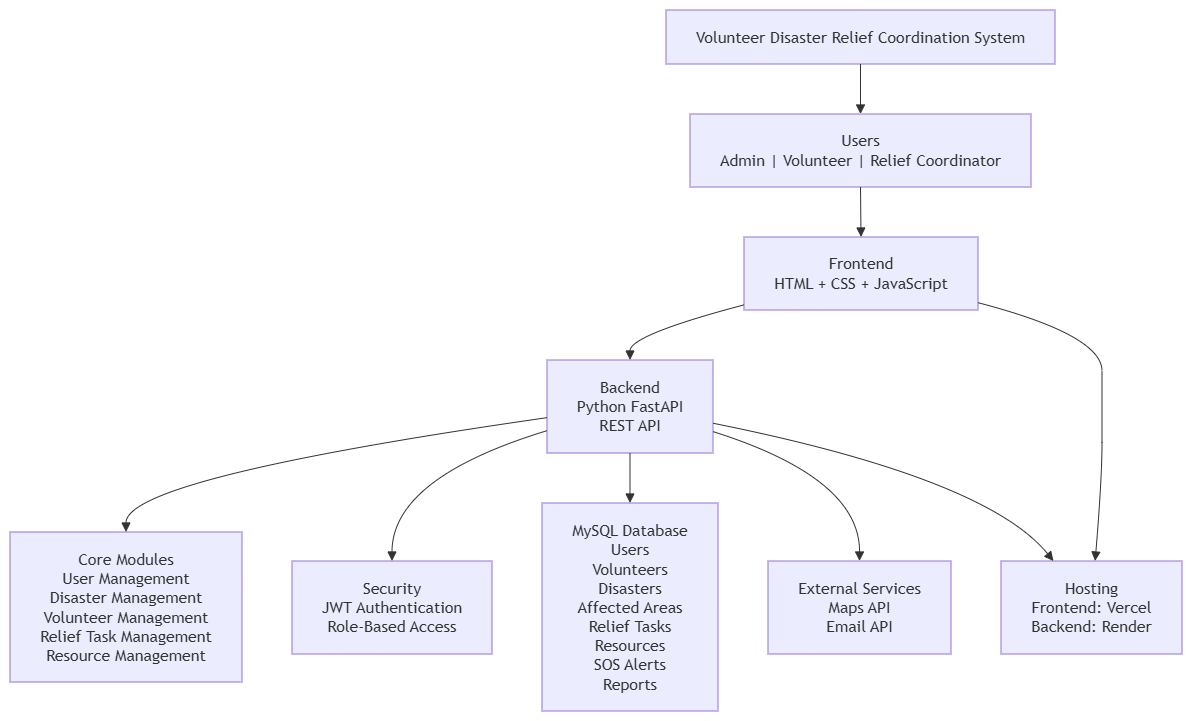

The diagram above was exported from draw.io. Its source (the exported page's mxGraphModel, read from the mxfile embedded in the PNG):
<mxGraphModel dx="1373" dy="749" grid="1" gridSize="10" guides="1" tooltips="1" connect="1" arrows="1" fold="1" page="1" pageScale="1" pageWidth="850" pageHeight="1100" math="0" shadow="0">
  <root>
    <mxCell id="0" />
    <mxCell id="1" parent="0" />
    <UserObject label="" mermaidData="{&#10;  &quot;data&quot;: &quot;flowchart TD\n\n    A[\&quot;Volunteer Disaster Relief Coordination System\&quot;]\n\n    U[\&quot;Users&lt;br/&gt;Admin | Volunteer | Relief Coordinator\&quot;]\n\n    F[\&quot;Frontend&lt;br/&gt;HTML + CSS + JavaScript\&quot;]\n\n    B[\&quot;Backend&lt;br/&gt;Python FastAPI&lt;br/&gt;REST API\&quot;]\n\n    M[\&quot;Core Modules&lt;br/&gt;User Management&lt;br/&gt;Disaster Management&lt;br/&gt;Volunteer Management&lt;br/&gt;Relief Task Management&lt;br/&gt;Resource Management\&quot;]\n\n    D[\&quot;MySQL Database&lt;br/&gt;Users&lt;br/&gt;Volunteers&lt;br/&gt;Disasters&lt;br/&gt;Affected Areas&lt;br/&gt;Relief Tasks&lt;br/&gt;Resources&lt;br/&gt;SOS Alerts&lt;br/&gt;Reports\&quot;]\n\n    S[\&quot;Security&lt;br/&gt;JWT Authentication&lt;br/&gt;Role-Based Access\&quot;]\n\n    E[\&quot;External Services&lt;br/&gt;Maps API&lt;br/&gt;Email API\&quot;]\n\n    H[\&quot;Hosting&lt;br/&gt;Frontend: Vercel&lt;br/&gt;Backend: Render\&quot;]\n\n    A --&gt; U\n    U --&gt; F\n    F --&gt; B\n    B --&gt; M\n    B --&gt; S\n    B --&gt; D\n    B --&gt; E\n    F --&gt; H\n    B --&gt; H&quot;,&#10;  &quot;config&quot;: null&#10;}" id="z2F6dUraEitXiOh9MzIY-1">
      <mxCell connectable="0" parent="1" style="group;transparentBounds=1;editIcon=1;lockedGroup=0;groupPadding=10;" vertex="1">
        <mxGeometry as="geometry" />
      </mxCell>
    </UserObject>
    <UserObject label="Volunteer Disaster Relief Coordination System" mermaidId="n:A" mermaidBaseStyle="html=1;whiteSpace=wrap;strokeWidth=1;fillColor=light-dark(#ECECFF,#1f2020);strokeColor=light-dark(#9370DB,#cccccc);fontColor=light-dark(#333333,#cccccc);fontFamily=Trebuchet MS,Verdana,Arial,sans-serif;fontSize=16;" mermaidBaseValue="Volunteer Disaster Relief Coordination System" id="z2F6dUraEitXiOh9MzIY-2">
      <mxCell parent="z2F6dUraEitXiOh9MzIY-1" style="html=1;whiteSpace=wrap;strokeWidth=1;fillColor=light-dark(#ECECFF,#1f2020);strokeColor=light-dark(#9370DB,#cccccc);fontColor=light-dark(#333333,#cccccc);fontFamily=Trebuchet MS,Verdana,Arial,sans-serif;fontSize=16;" vertex="1">
        <mxGeometry height="54" width="389" x="686" y="30" as="geometry" />
      </mxCell>
    </UserObject>
    <UserObject label="Users&#10;Admin | Volunteer | Relief Coordinator" mermaidId="n:U" mermaidBaseStyle="html=1;whiteSpace=wrap;strokeWidth=1;fillColor=light-dark(#ECECFF,#1f2020);strokeColor=light-dark(#9370DB,#cccccc);fontColor=light-dark(#333333,#cccccc);fontFamily=Trebuchet MS,Verdana,Arial,sans-serif;fontSize=16;" mermaidBaseValue="Users&#10;Admin | Volunteer | Relief Coordinator" id="z2F6dUraEitXiOh9MzIY-3">
      <mxCell parent="z2F6dUraEitXiOh9MzIY-1" style="html=1;whiteSpace=wrap;strokeWidth=1;fillColor=light-dark(#ECECFF,#1f2020);strokeColor=light-dark(#9370DB,#cccccc);fontColor=light-dark(#333333,#cccccc);fontFamily=Trebuchet MS,Verdana,Arial,sans-serif;fontSize=16;" vertex="1">
        <mxGeometry height="73" width="341" x="710" y="134" as="geometry" />
      </mxCell>
    </UserObject>
    <UserObject label="Frontend&#10;HTML + CSS + JavaScript" mermaidId="n:F" mermaidBaseStyle="html=1;whiteSpace=wrap;strokeWidth=1;fillColor=light-dark(#ECECFF,#1f2020);strokeColor=light-dark(#9370DB,#cccccc);fontColor=light-dark(#333333,#cccccc);fontFamily=Trebuchet MS,Verdana,Arial,sans-serif;fontSize=16;" mermaidBaseValue="Frontend&#10;HTML + CSS + JavaScript" id="z2F6dUraEitXiOh9MzIY-4">
      <mxCell parent="z2F6dUraEitXiOh9MzIY-1" style="html=1;whiteSpace=wrap;strokeWidth=1;fillColor=light-dark(#ECECFF,#1f2020);strokeColor=light-dark(#9370DB,#cccccc);fontColor=light-dark(#333333,#cccccc);fontFamily=Trebuchet MS,Verdana,Arial,sans-serif;fontSize=16;" vertex="1">
        <mxGeometry height="73" width="234" x="764" y="257" as="geometry" />
      </mxCell>
    </UserObject>
    <UserObject label="Backend&#10;Python FastAPI&#10;REST API" mermaidId="n:B" mermaidBaseStyle="html=1;whiteSpace=wrap;strokeWidth=1;fillColor=light-dark(#ECECFF,#1f2020);strokeColor=light-dark(#9370DB,#cccccc);fontColor=light-dark(#333333,#cccccc);fontFamily=Trebuchet MS,Verdana,Arial,sans-serif;fontSize=16;" mermaidBaseValue="Backend&#10;Python FastAPI&#10;REST API" id="z2F6dUraEitXiOh9MzIY-5">
      <mxCell parent="z2F6dUraEitXiOh9MzIY-1" style="html=1;whiteSpace=wrap;strokeWidth=1;fillColor=light-dark(#ECECFF,#1f2020);strokeColor=light-dark(#9370DB,#cccccc);fontColor=light-dark(#333333,#cccccc);fontFamily=Trebuchet MS,Verdana,Arial,sans-serif;fontSize=16;" vertex="1">
        <mxGeometry height="93" width="166" x="567" y="380" as="geometry" />
      </mxCell>
    </UserObject>
    <UserObject label="Core Modules&#10;User Management&#10;Disaster Management&#10;Volunteer Management&#10;Relief Task Management&#10;Resource Management" mermaidId="n:M" mermaidBaseStyle="html=1;whiteSpace=wrap;strokeWidth=1;fillColor=light-dark(#ECECFF,#1f2020);strokeColor=light-dark(#9370DB,#cccccc);fontColor=light-dark(#333333,#cccccc);fontFamily=Trebuchet MS,Verdana,Arial,sans-serif;fontSize=16;" mermaidBaseValue="Core Modules&#10;User Management&#10;Disaster Management&#10;Volunteer Management&#10;Relief Task Management&#10;Resource Management" id="z2F6dUraEitXiOh9MzIY-6">
      <mxCell parent="z2F6dUraEitXiOh9MzIY-1" style="html=1;whiteSpace=wrap;strokeWidth=1;fillColor=light-dark(#ECECFF,#1f2020);strokeColor=light-dark(#9370DB,#cccccc);fontColor=light-dark(#333333,#cccccc);fontFamily=Trebuchet MS,Verdana,Arial,sans-serif;fontSize=16;" vertex="1">
        <mxGeometry height="150" width="232" x="30" y="552" as="geometry" />
      </mxCell>
    </UserObject>
    <UserObject label="MySQL Database&#10;Users&#10;Volunteers&#10;Disasters&#10;Affected Areas&#10;Relief Tasks&#10;Resources&#10;SOS Alerts&#10;Reports" mermaidId="n:D" mermaidBaseStyle="html=1;whiteSpace=wrap;strokeWidth=1;fillColor=light-dark(#ECECFF,#1f2020);strokeColor=light-dark(#9370DB,#cccccc);fontColor=light-dark(#333333,#cccccc);fontFamily=Trebuchet MS,Verdana,Arial,sans-serif;fontSize=16;" mermaidBaseValue="MySQL Database&#10;Users&#10;Volunteers&#10;Disasters&#10;Affected Areas&#10;Relief Tasks&#10;Resources&#10;SOS Alerts&#10;Reports" id="z2F6dUraEitXiOh9MzIY-7">
      <mxCell parent="z2F6dUraEitXiOh9MzIY-1" style="html=1;whiteSpace=wrap;strokeWidth=1;fillColor=light-dark(#ECECFF,#1f2020);strokeColor=light-dark(#9370DB,#cccccc);fontColor=light-dark(#333333,#cccccc);fontFamily=Trebuchet MS,Verdana,Arial,sans-serif;fontSize=16;" vertex="1">
        <mxGeometry height="208" width="176" x="562" y="523" as="geometry" />
      </mxCell>
    </UserObject>
    <UserObject label="Security&#10;JWT Authentication&#10;Role-Based Access" mermaidId="n:S" mermaidBaseStyle="html=1;whiteSpace=wrap;strokeWidth=1;fillColor=light-dark(#ECECFF,#1f2020);strokeColor=light-dark(#9370DB,#cccccc);fontColor=light-dark(#333333,#cccccc);fontFamily=Trebuchet MS,Verdana,Arial,sans-serif;fontSize=16;" mermaidBaseValue="Security&#10;JWT Authentication&#10;Role-Based Access" id="z2F6dUraEitXiOh9MzIY-8">
      <mxCell parent="z2F6dUraEitXiOh9MzIY-1" style="html=1;whiteSpace=wrap;strokeWidth=1;fillColor=light-dark(#ECECFF,#1f2020);strokeColor=light-dark(#9370DB,#cccccc);fontColor=light-dark(#333333,#cccccc);fontFamily=Trebuchet MS,Verdana,Arial,sans-serif;fontSize=16;" vertex="1">
        <mxGeometry height="93" width="200" x="312" y="581" as="geometry" />
      </mxCell>
    </UserObject>
    <UserObject label="External Services&#10;Maps API&#10;Email API" mermaidId="n:E" mermaidBaseStyle="html=1;whiteSpace=wrap;strokeWidth=1;fillColor=light-dark(#ECECFF,#1f2020);strokeColor=light-dark(#9370DB,#cccccc);fontColor=light-dark(#333333,#cccccc);fontFamily=Trebuchet MS,Verdana,Arial,sans-serif;fontSize=16;" mermaidBaseValue="External Services&#10;Maps API&#10;Email API" id="z2F6dUraEitXiOh9MzIY-9">
      <mxCell parent="z2F6dUraEitXiOh9MzIY-1" style="html=1;whiteSpace=wrap;strokeWidth=1;fillColor=light-dark(#ECECFF,#1f2020);strokeColor=light-dark(#9370DB,#cccccc);fontColor=light-dark(#333333,#cccccc);fontFamily=Trebuchet MS,Verdana,Arial,sans-serif;fontSize=16;" vertex="1">
        <mxGeometry height="93" width="183" x="788" y="581" as="geometry" />
      </mxCell>
    </UserObject>
    <UserObject label="Hosting&#10;Frontend: Vercel&#10;Backend: Render" mermaidId="n:H" mermaidBaseStyle="html=1;whiteSpace=wrap;strokeWidth=1;fillColor=light-dark(#ECECFF,#1f2020);strokeColor=light-dark(#9370DB,#cccccc);fontColor=light-dark(#333333,#cccccc);fontFamily=Trebuchet MS,Verdana,Arial,sans-serif;fontSize=16;" mermaidBaseValue="Hosting&#10;Frontend: Vercel&#10;Backend: Render" id="z2F6dUraEitXiOh9MzIY-10">
      <mxCell parent="z2F6dUraEitXiOh9MzIY-1" style="html=1;whiteSpace=wrap;strokeWidth=1;fillColor=light-dark(#ECECFF,#1f2020);strokeColor=light-dark(#9370DB,#cccccc);fontColor=light-dark(#333333,#cccccc);fontFamily=Trebuchet MS,Verdana,Arial,sans-serif;fontSize=16;" vertex="1">
        <mxGeometry height="93" width="181" x="1021" y="581" as="geometry" />
      </mxCell>
    </UserObject>
    <UserObject label="" mermaidId="e:A-&gt;U#0" mermaidBaseStyle="curved=1;startArrow=none;endArrow=block;endSize=7;strokeColor=light-dark(#333333,#cccccc);exitX=0.5;exitY=1;entryX=0.5;entryY=0;" mermaidBaseValue="" id="z2F6dUraEitXiOh9MzIY-11">
      <mxCell edge="1" parent="z2F6dUraEitXiOh9MzIY-1" source="z2F6dUraEitXiOh9MzIY-2" style="curved=1;startArrow=none;endArrow=block;endSize=7;strokeColor=light-dark(#333333,#cccccc);exitX=0.5;exitY=1;entryX=0.5;entryY=0;rounded=0;" target="z2F6dUraEitXiOh9MzIY-3">
        <mxGeometry relative="1" as="geometry">
          <Array as="points" />
        </mxGeometry>
      </mxCell>
    </UserObject>
    <UserObject label="" mermaidId="e:U-&gt;F#0" mermaidBaseStyle="curved=1;startArrow=none;endArrow=block;endSize=7;strokeColor=light-dark(#333333,#cccccc);exitX=0.5;exitY=1;entryX=0.5;entryY=0;" mermaidBaseValue="" id="z2F6dUraEitXiOh9MzIY-12">
      <mxCell edge="1" parent="z2F6dUraEitXiOh9MzIY-1" source="z2F6dUraEitXiOh9MzIY-3" style="curved=1;startArrow=none;endArrow=block;endSize=7;strokeColor=light-dark(#333333,#cccccc);exitX=0.5;exitY=1;entryX=0.5;entryY=0;rounded=0;" target="z2F6dUraEitXiOh9MzIY-4">
        <mxGeometry relative="1" as="geometry">
          <Array as="points" />
        </mxGeometry>
      </mxCell>
    </UserObject>
    <UserObject label="" mermaidId="e:F-&gt;B#0" mermaidBaseStyle="curved=1;startArrow=none;endArrow=block;endSize=7;strokeColor=light-dark(#333333,#cccccc);exitX=0;exitY=0.93;entryX=0.5;entryY=0;" mermaidBaseValue="" id="z2F6dUraEitXiOh9MzIY-13">
      <mxCell edge="1" parent="z2F6dUraEitXiOh9MzIY-1" source="z2F6dUraEitXiOh9MzIY-4" style="curved=1;startArrow=none;endArrow=block;endSize=7;strokeColor=light-dark(#333333,#cccccc);exitX=0;exitY=0.93;entryX=0.5;entryY=0;rounded=0;" target="z2F6dUraEitXiOh9MzIY-5">
        <mxGeometry relative="1" as="geometry">
          <Array as="points">
            <mxPoint x="650" y="355" />
          </Array>
        </mxGeometry>
      </mxCell>
    </UserObject>
    <UserObject label="" mermaidId="e:B-&gt;M#0" mermaidBaseStyle="curved=1;startArrow=none;endArrow=block;endSize=7;strokeColor=light-dark(#333333,#cccccc);exitX=0;exitY=0.62;entryX=0.5;entryY=0;" mermaidBaseValue="" id="z2F6dUraEitXiOh9MzIY-14">
      <mxCell edge="1" parent="z2F6dUraEitXiOh9MzIY-1" source="z2F6dUraEitXiOh9MzIY-5" style="curved=1;startArrow=none;endArrow=block;endSize=7;strokeColor=light-dark(#333333,#cccccc);exitX=0;exitY=0.62;entryX=0.5;entryY=0;rounded=0;" target="z2F6dUraEitXiOh9MzIY-6">
        <mxGeometry relative="1" as="geometry">
          <Array as="points">
            <mxPoint x="146" y="498" />
          </Array>
        </mxGeometry>
      </mxCell>
    </UserObject>
    <UserObject label="" mermaidId="e:B-&gt;S#0" mermaidBaseStyle="curved=1;startArrow=none;endArrow=block;endSize=7;strokeColor=light-dark(#333333,#cccccc);exitX=0;exitY=0.76;entryX=0.5;entryY=0;" mermaidBaseValue="" id="z2F6dUraEitXiOh9MzIY-15">
      <mxCell edge="1" parent="z2F6dUraEitXiOh9MzIY-1" source="z2F6dUraEitXiOh9MzIY-5" style="curved=1;startArrow=none;endArrow=block;endSize=7;strokeColor=light-dark(#333333,#cccccc);exitX=0;exitY=0.76;entryX=0.5;entryY=0;rounded=0;" target="z2F6dUraEitXiOh9MzIY-8">
        <mxGeometry relative="1" as="geometry">
          <Array as="points">
            <mxPoint x="412" y="498" />
          </Array>
        </mxGeometry>
      </mxCell>
    </UserObject>
    <UserObject label="" mermaidId="e:B-&gt;D#0" mermaidBaseStyle="curved=1;startArrow=none;endArrow=block;endSize=7;strokeColor=light-dark(#333333,#cccccc);exitX=0.5;exitY=1;entryX=0.5;entryY=0;" mermaidBaseValue="" id="z2F6dUraEitXiOh9MzIY-16">
      <mxCell edge="1" parent="z2F6dUraEitXiOh9MzIY-1" source="z2F6dUraEitXiOh9MzIY-5" style="curved=1;startArrow=none;endArrow=block;endSize=7;strokeColor=light-dark(#333333,#cccccc);exitX=0.5;exitY=1;entryX=0.5;entryY=0;rounded=0;" target="z2F6dUraEitXiOh9MzIY-7">
        <mxGeometry relative="1" as="geometry">
          <Array as="points" />
        </mxGeometry>
      </mxCell>
    </UserObject>
    <UserObject label="" mermaidId="e:B-&gt;E#0" mermaidBaseStyle="curved=1;startArrow=none;endArrow=block;endSize=7;strokeColor=light-dark(#333333,#cccccc);exitX=1;exitY=0.77;entryX=0.5;entryY=0;" mermaidBaseValue="" id="z2F6dUraEitXiOh9MzIY-17">
      <mxCell edge="1" parent="z2F6dUraEitXiOh9MzIY-1" source="z2F6dUraEitXiOh9MzIY-5" style="curved=1;startArrow=none;endArrow=block;endSize=7;strokeColor=light-dark(#333333,#cccccc);exitX=1;exitY=0.77;entryX=0.5;entryY=0;rounded=0;" target="z2F6dUraEitXiOh9MzIY-9">
        <mxGeometry relative="1" as="geometry">
          <Array as="points">
            <mxPoint x="880" y="498" />
          </Array>
        </mxGeometry>
      </mxCell>
    </UserObject>
    <UserObject label="" mermaidId="e:F-&gt;H#0" mermaidBaseStyle="curved=1;startArrow=none;endArrow=block;endSize=7;strokeColor=light-dark(#333333,#cccccc);exitX=1;exitY=0.9;entryX=0.52;entryY=0;" mermaidBaseValue="" id="z2F6dUraEitXiOh9MzIY-18">
      <mxCell edge="1" parent="z2F6dUraEitXiOh9MzIY-1" source="z2F6dUraEitXiOh9MzIY-4" style="curved=1;startArrow=none;endArrow=block;endSize=7;strokeColor=light-dark(#333333,#cccccc);exitX=1;exitY=0.9;entryX=0.52;entryY=0;rounded=0;" target="z2F6dUraEitXiOh9MzIY-10">
        <mxGeometry relative="1" as="geometry">
          <Array as="points">
            <mxPoint x="1122" y="355" />
            <mxPoint x="1122" y="427" />
            <mxPoint x="1122" y="498" />
          </Array>
        </mxGeometry>
      </mxCell>
    </UserObject>
    <UserObject label="" mermaidId="e:B-&gt;H#0" mermaidBaseStyle="curved=1;startArrow=none;endArrow=block;endSize=7;strokeColor=light-dark(#333333,#cccccc);exitX=1;exitY=0.68;entryX=0.29;entryY=0;" mermaidBaseValue="" id="z2F6dUraEitXiOh9MzIY-19">
      <mxCell edge="1" parent="z2F6dUraEitXiOh9MzIY-1" source="z2F6dUraEitXiOh9MzIY-5" style="curved=1;startArrow=none;endArrow=block;endSize=7;strokeColor=light-dark(#333333,#cccccc);exitX=1;exitY=0.68;entryX=0.29;entryY=0;rounded=0;" target="z2F6dUraEitXiOh9MzIY-10">
        <mxGeometry relative="1" as="geometry">
          <Array as="points">
            <mxPoint x="1006" y="498" />
          </Array>
        </mxGeometry>
      </mxCell>
    </UserObject>
  </root>
</mxGraphModel>